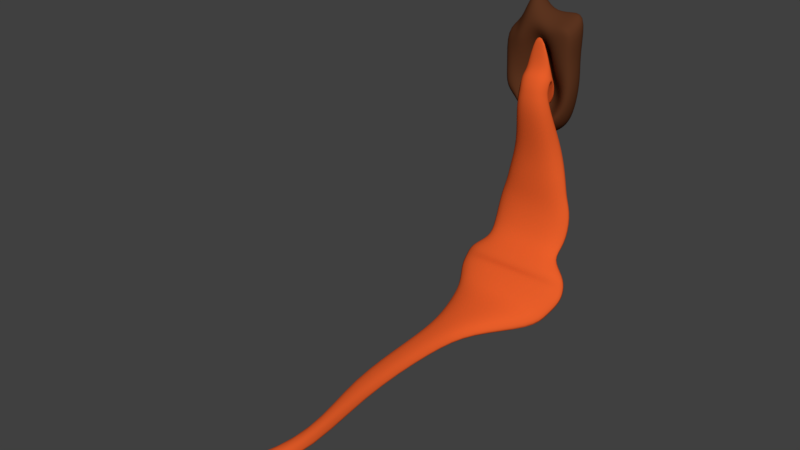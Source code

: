 # Source: LavaStream.blend  (saved by Blender 2.77.0; exported with 4.5.12 LTS)
import bpy
from mathutils import Matrix  # noqa: F401  (used for matrix-valued properties, if any)

bpy.ops.wm.read_factory_settings(use_empty=True)
scene = bpy.context.scene
scene.name = 'Scene'

# ---- collections
col_collection_1 = bpy.data.collections.new('Collection 1'); scene.collection.children.link(col_collection_1)

# ---- materials (node trees are filled in below, after node groups)
mat_material = bpy.data.materials.new('Material')
mat_material.alpha_threshold = 0.0
mat_material.use_transparent_shadow = False
mat_material.diffuse_color = (0.1025, 0.03372, 0.01368, 1.0)
mat_material.roughness = 0.5
mat_material.line_color = (0.0, 0.0, 0.0, 1.0)
mat_material_001 = bpy.data.materials.new('Material.001')
mat_material_001.alpha_threshold = 0.0
mat_material_001.use_transparent_shadow = False
mat_material_001.diffuse_color = (0.8, 0.1112, 0.02264, 1.0)
mat_material_001.roughness = 0.5

# ---- material node trees

# ---- world
world_world = bpy.data.worlds.new('World'); scene.world = world_world
world_world.color = (0.05088, 0.05088, 0.05088)
world_world.use_sun_shadow = False
world_world.sun_shadow_jitter_overblur = 0.0
world_world.cycles.sampling_method = 'MANUAL'

# ---- meshes
me_cube = bpy.data.meshes.new('Cube')
me_cube.from_pydata([(-0.0488, 1.837, -1.174), (0.1389, 2.046, -1.253), (-0.1934, 1.826, -1.342), (0.05244, 2.068, -1.198), (0.06354, 1.837, -1.174), (0.05244, 2.008, -1.187), (0.2082, 1.826, -1.342), (0.1095, 2.059, -1.22), (-0.0377, 2.068, -1.198), (-0.1565, 1.832, -1.251), (0.1389, 1.993, -1.245), (0.1712, 1.832, -1.251), (-0.1199, 1.835, -1.204), (-0.09477, 2.059, -1.22), (0.1685, 2.02, -1.319), (0.1346, 1.835, -1.204), (-0.3835, 0.3949, -1.048), (-0.1689, 0.403, -1.006), (0.572, 0.3631, -1.218), (-0.5572, 0.3631, -1.218), (0.5011, 0.3887, -1.104), (0.1836, 0.403, -1.006), (-0.4863, 0.3887, -1.104), (0.3983, 0.3949, -1.048), (0.3393, 0.4881, -1.172), (0.3713, 0.5844, -1.303), (0.3694, 0.8493, -1.377), (0.3126, 1.015, -1.377), (0.2918, 1.163, -1.378), (0.2287, 1.451, -1.379), (0.1803, 1.451, -1.321), (0.2303, 1.163, -1.329), (0.2461, 1.015, -1.334), (0.2904, 0.849, -1.334), (0.2899, 0.5875, -1.259), (0.2689, 0.4961, -1.132), (-0.2608, 1.451, -1.495), (-0.3355, 1.163, -1.476), (-0.3627, 1.016, -1.462), (-0.4339, 0.8505, -1.462), (-0.4392, 0.575, -1.395), (-0.3862, 0.4694, -1.25), (-0.3246, 0.4881, -1.172), (-0.3566, 0.5844, -1.303), (-0.3547, 0.8493, -1.377), (-0.2978, 1.015, -1.377), (-0.2771, 1.163, -1.378), (-0.214, 1.451, -1.379), (-0.06913, 1.451, -1.283), (-0.09111, 1.163, -1.296), (-0.09783, 1.014, -1.305), (-0.117, 0.8485, -1.306), (-0.1173, 0.5881, -1.233), (-0.1088, 0.4982, -1.109), (0.1235, 0.4982, -1.109), (0.132, 0.5881, -1.233), (0.1318, 0.8485, -1.306), (0.1126, 1.014, -1.305), (0.1059, 1.163, -1.296), (0.08387, 1.451, -1.283), (-0.2542, 0.4961, -1.132), (-0.2752, 0.5875, -1.259), (-0.2757, 0.849, -1.334), (-0.2313, 1.015, -1.334), (-0.2155, 1.163, -1.329), (-0.1655, 1.451, -1.321), (0.401, 0.4694, -1.25), (0.4539, 0.575, -1.395), (0.4486, 0.8505, -1.462), (0.3774, 1.016, -1.462), (0.3503, 1.163, -1.476), (0.2755, 1.451, -1.495), (-0.0377, 2.008, -1.187), (-0.1538, 1.975, -1.315), (-0.1538, 2.02, -1.319), (0.1685, 1.975, -1.315), (-0.1241, 1.993, -1.245), (-0.1241, 2.046, -1.253), (0.1095, 2.002, -1.21), (-0.09477, 2.002, -1.21), (0.1095, 2.141, -1.251), (-0.09477, 2.141, -1.251), (0.1389, 2.119, -1.275), (-0.1241, 2.119, -1.275), (0.1685, 2.073, -1.324), (0.05244, 2.157, -1.234), (-0.0377, 2.157, -1.234), (-0.1538, 2.073, -1.324), (-0.1241, 2.163, -1.334), (-0.1538, 2.109, -1.366), (0.1685, 2.109, -1.366), (-0.09477, 2.191, -1.317), (-0.0377, 2.209, -1.306), (0.1095, 2.191, -1.317), (0.05244, 2.209, -1.306), (0.1389, 2.163, -1.334), (-0.1241, 2.145, -1.369), (-0.1538, 1.637, -1.495), (0.1685, 1.637, -1.495), (-0.09477, 2.399, -1.336), (-0.0377, 2.568, -1.314), (0.1095, 2.399, -1.336), (0.05244, 2.568, -1.314), (0.1389, 2.145, -1.369), (-0.4008, 0.3219, -1.04), (-0.1737, 0.3458, -1.013), (0.6282, 0.2175, -1.16), (-0.6134, 0.2175, -1.16), (0.5276, 0.2864, -1.082), (0.1884, 0.3458, -1.013), (-0.5129, 0.2864, -1.082), (0.4155, 0.3219, -1.04), (-0.4027, 0.2633, -0.9965), (-0.1742, 0.2967, -0.981), (0.638, 0.113, -1.066), (-0.6233, 0.113, -1.066), (0.5317, 0.2132, -1.02), (0.189, 0.2967, -0.981), (-0.517, 0.2132, -1.02), (0.4175, 0.2633, -0.9965), (-0.3756, 0.1713, -0.9074), (-0.1653, 0.2129, -0.9008), (0.5391, -0.007917, -0.9693), (-0.5239, -0.008079, -0.9698), (0.4853, 0.1096, -0.9386), (0.1831, 0.2127, -0.9034), (-0.4643, 0.1099, -0.9174), (0.3951, 0.171, -0.9247), (-0.5768, 0.008109, 2.631), (-0.5719, 0.01173, 2.637), (-0.5545, -0.008156, 2.659), (-0.5821, -0.008156, 2.626), (-0.5569, 0.002687, 2.656), (-0.5641, 0.01173, 2.646), (-0.5794, 0.002687, 2.629), (-0.5592, 0.008109, 2.653), (-0.5542, 0.008096, 2.641), (-0.5587, 0.01179, 2.634), (-0.5757, -0.008447, 2.614), (-0.5732, 0.002594, 2.616), (-0.5518, 0.002597, 2.644), (-0.5496, -0.008414, 2.648), (-0.5708, 0.008114, 2.619), (-0.5662, 0.01179, 2.625), (-0.5111, 0.008742, 2.595), (-0.2241, 0.01424, 2.414), (-0.07861, 0.01919, 0.9392), (-0.07005, 0.01726, 0.0555), (-0.01123, 0.02059, -0.3967), (0.3384, 0.06789, -0.8199), (-0.5154, 0.001913, 2.556), (-0.104, -0.003847, 2.122), (-0.2518, -0.008438, 0.871), (-0.2738, -0.01108, 0.1208), (-0.2998, -0.01423, -0.342), (-0.4551, 0.006487, -0.8297), (-0.5062, -0.0118, 2.604), (-0.2432, -0.03134, 2.457), (-0.03465, -0.06351, 0.9602), (-0.01317, -0.06876, 0.04385), (0.06952, -0.08362, -0.4092), (0.4662, -0.1189, -0.8364), (-0.5139, 0.0136, 2.571), (-0.1471, 0.02973, 2.253), (-0.185, 0.03764, 0.8989), (-0.2002, 0.03603, 0.09423), (-0.2116, 0.04408, -0.3581), (-0.174, 0.1116, -0.7706), (0.1425, 0.1112, -0.8025), (-0.09335, 0.04423, -0.3752), (-0.1214, 0.03622, 0.0704), (-0.1181, 0.0376, 0.9258), (-0.1962, 0.02657, 2.361), (-0.5125, 0.01335, 2.585), (-0.4965, -0.1185, -0.8396), (-0.3152, -0.08322, -0.3249), (-0.3015, -0.06719, 0.1308), (-0.2761, -0.06387, 0.8611), (-0.08815, -0.05064, 2.058), (-0.5164, -0.01252, 2.551), (0.4203, 0.006288, -0.8246), (0.03088, -0.01448, -0.4034), (-0.04252, -0.01135, 0.04918), (-0.05607, -0.008402, 0.9507), (-0.2368, -0.00149, 2.438), (-0.5099, 0.002012, 2.599), (-0.3698, 0.06795, -0.8087), (-0.2739, 0.02051, -0.3475), (-0.249, 0.01709, 0.1105), (-0.2296, 0.01924, 0.8788), (-0.1173, 0.01769, 2.17), (-0.5148, 0.009022, 2.561), (0.1304, 0.02541, 1.889), (-0.03798, -0.007825, 1.525), (0.1579, -0.07122, 1.959), (0.04103, 0.04885, 1.673), (0.101, 0.04771, 1.812), (-0.07883, -0.07853, 1.455), (0.144, -0.007019, 1.929), (-0.008492, 0.02671, 1.575), (-1.004e-05, 1.533, -1.456), (0.144, 1.574, -1.495), (0.0, 1.574, -1.381), (-0.144, 1.574, -1.498), (5.96e-08, 1.574, -1.539), (0.1341, 1.611, -1.561), (0.1341, 1.611, -1.391), (-0.1341, 1.611, -1.393), (-0.1341, 1.611, -1.564), (-5.96e-08, 2.727, -1.414), (0.0, 2.687, -1.511), (-0.144, 2.933, -1.431), (-1.192e-07, 2.687, -1.315), (0.144, 2.687, -1.511), (0.1341, 2.649, -1.511), (-0.1341, 2.927, -1.511), (-0.1341, 2.778, -1.321), (0.1341, 2.649, -1.361), (0.3608, 2.13, -1.424), (0.3366, 2.13, -1.511), (0.3366, 2.368, -1.426), (0.3366, 2.13, -1.332), (0.3366, 1.892, -1.426), (0.3138, 1.908, -1.511), (0.3138, 2.352, -1.511), (0.3138, 2.352, -1.324), (0.3138, 1.908, -1.324), (-1.192e-07, 2.13, -1.494), (0.144, 2.13, -1.379), (-1.192e-07, 2.368, -1.52), (-0.144, 2.13, -1.379), (-5.96e-08, 1.892, -1.511), (0.1341, 1.908, -1.514), (0.1341, 2.352, -1.295), (-0.1341, 2.352, -1.295), (-0.1858, 2.037, -1.311), (-0.3608, 2.13, -1.424), (-0.3366, 2.13, -1.332), (-0.3884, 2.496, -1.409), (-0.3366, 2.13, -1.511), (-0.3613, 1.938, -1.424), (-0.3385, 1.954, -1.329), (-0.3655, 2.48, -1.338), (-0.3272, 2.385, -1.511), (-0.3202, 1.92, -1.511), (5.96e-08, 2.13, -1.511), (0.144, 2.13, -1.511), (5.96e-08, 1.892, -1.511), (-0.144, 2.13, -1.511), (5.96e-08, 2.368, -1.511), (0.1341, 2.352, -1.511), (0.1341, 1.908, -1.511), (-0.1341, 1.908, -1.511), (-0.1341, 2.352, -1.511), (0.246, 1.723, -1.54), (0.2642, 1.693, -1.477), (0.246, 1.723, -1.363), (0.1241, 1.723, -1.531), (5.96e-08, 1.693, -1.521), (-0.1241, 1.723, -1.533), (0.246, 1.925, -1.511), (0.2642, 2.13, -1.511), (0.246, 2.335, -1.511), (0.1241, 1.723, -1.295), (-5.96e-08, 1.693, -1.291), (-0.1218, 1.726, -1.295), (0.246, 1.925, -1.329), (0.2642, 2.13, -1.31), (0.246, 2.335, -1.288), (-0.2011, 1.844, -1.345), (-0.2192, 1.814, -1.444), (-0.2343, 1.76, -1.53), (-0.2708, 1.971, -1.297), (-0.2642, 2.13, -1.31), (-0.2604, 2.371, -1.292), (-0.246, 1.925, -1.511), (-0.2642, 2.13, -1.511), (-0.246, 2.335, -1.511), (0.3545, 2.756, -1.511), (0.3727, 2.741, -1.435), (0.3545, 2.6, -1.326), (0.1241, 2.537, -1.511), (5.96e-08, 2.567, -1.511), (-0.1241, 2.537, -1.511), (0.1276, 2.537, -1.258), (-1.192e-07, 2.567, -1.248), (-0.1241, 2.537, -1.258), (-0.246, 2.537, -1.379), (-0.2642, 2.567, -1.511), (-0.246, 2.537, -1.511), (0.2092, 1.784, -1.523), (0.2092, 1.784, -1.3), (-0.1642, 1.905, -1.295), (-0.2097, 1.785, -1.523), (0.2308, 2.476, -1.511), (0.3177, 2.663, -1.281), (-0.2092, 2.476, -1.281), (-0.2092, 2.476, -1.511)], [], [(76, 73, 2, 9), (73, 75, 6, 2), (78, 5, 4, 15), (5, 72, 0, 4), (54, 53, 17, 21), (10, 75, 14, 1), (75, 73, 74, 14), (42, 41, 19, 22), (75, 10, 11, 6), (79, 76, 9, 12), (72, 79, 12, 0), (24, 35, 23, 20), (79, 72, 8, 13), (10, 78, 15, 11), (21, 17, 105, 109), (20, 23, 111, 108), (16, 22, 110, 104), (60, 42, 22, 16), (66, 24, 20, 18), (53, 60, 16, 17), (35, 54, 21, 23), (41, 66, 18, 19), (2, 6, 71, 36), (36, 71, 70, 37), (37, 70, 69, 38), (38, 69, 68, 39), (39, 68, 67, 40), (40, 67, 66, 41), (15, 4, 59, 30), (30, 59, 58, 31), (31, 58, 57, 32), (32, 57, 56, 33), (33, 56, 55, 34), (34, 55, 54, 35), (0, 12, 65, 48), (48, 65, 64, 49), (49, 64, 63, 50), (50, 63, 62, 51), (51, 62, 61, 52), (52, 61, 60, 53), (6, 11, 29, 71), (71, 29, 28, 70), (70, 28, 27, 69), (69, 27, 26, 68), (68, 26, 25, 67), (67, 25, 24, 66), (12, 9, 47, 65), (65, 47, 46, 64), (64, 46, 45, 63), (63, 45, 44, 62), (62, 44, 43, 61), (61, 43, 42, 60), (11, 15, 30, 29), (29, 30, 31, 28), (28, 31, 32, 27), (27, 32, 33, 26), (26, 33, 34, 25), (25, 34, 35, 24), (9, 2, 36, 47), (47, 36, 37, 46), (46, 37, 38, 45), (45, 38, 39, 44), (44, 39, 40, 43), (43, 40, 41, 42), (4, 0, 48, 59), (59, 48, 49, 58), (58, 49, 50, 57), (57, 50, 51, 56), (56, 51, 52, 55), (55, 52, 53, 54), (72, 5, 3, 8), (73, 76, 77, 74), (78, 10, 1, 7), (76, 79, 13, 77), (5, 78, 7, 3), (8, 3, 85, 86), (13, 8, 86, 81), (14, 74, 87, 84), (81, 86, 92, 91), (87, 83, 88, 89), (84, 87, 89, 90), (7, 1, 82, 80), (74, 77, 83, 87), (77, 13, 81, 83), (3, 7, 80, 85), (1, 14, 84, 82), (94, 93, 101, 102), (95, 90, 98, 103), (93, 95, 103, 101), (83, 81, 91, 88), (82, 84, 90, 95), (86, 85, 94, 92), (85, 80, 93, 94), (80, 82, 95, 93), (102, 101, 99, 100), (101, 103, 96, 99), (103, 98, 97, 96), (88, 91, 99, 96), (89, 88, 96, 97), (92, 94, 102, 100), (91, 92, 100, 99), (90, 89, 97, 98), (109, 105, 113, 117), (108, 111, 119, 116), (104, 110, 118, 112), (19, 18, 106, 107), (23, 21, 109, 111), (22, 19, 107, 110), (18, 20, 108, 106), (17, 16, 104, 105), (113, 112, 120, 121), (114, 116, 124, 122), (118, 115, 123, 126), (107, 106, 114, 115), (111, 109, 117, 119), (110, 107, 115, 118), (106, 108, 116, 114), (105, 104, 112, 113), (141, 140, 132, 130), (139, 138, 131, 134), (136, 137, 133, 135), (112, 118, 126, 120), (116, 119, 127, 124), (117, 113, 121, 125), (115, 114, 122, 123), (119, 117, 125, 127), (134, 131, 130, 132), (128, 134, 132, 135), (129, 128, 135, 133), (143, 142, 128, 129), (142, 139, 134, 128), (140, 136, 135, 132), (137, 143, 129, 133), (138, 141, 130, 131), (179, 156, 141, 138), (173, 162, 143, 137), (185, 144, 136, 140), (191, 150, 139, 142), (162, 191, 142, 143), (144, 173, 137, 136), (150, 179, 138, 139), (156, 185, 140, 141), (122, 124, 180, 161), (161, 180, 181, 160), (160, 181, 182, 159), (159, 182, 183, 158), (194, 198, 184, 157), (157, 184, 185, 156), (126, 123, 174, 155), (155, 174, 175, 154), (154, 175, 176, 153), (153, 176, 177, 152), (193, 197, 178, 151), (151, 178, 179, 150), (127, 125, 168, 149), (149, 168, 169, 148), (148, 169, 170, 147), (147, 170, 171, 146), (192, 196, 172, 145), (145, 172, 173, 144), (121, 120, 186, 167), (167, 186, 187, 166), (166, 187, 188, 165), (165, 188, 189, 164), (195, 199, 190, 163), (163, 190, 191, 162), (120, 126, 155, 186), (186, 155, 154, 187), (187, 154, 153, 188), (188, 153, 152, 189), (199, 193, 151, 190), (190, 151, 150, 191), (124, 127, 149, 180), (180, 149, 148, 181), (181, 148, 147, 182), (182, 147, 146, 183), (198, 192, 145, 184), (184, 145, 144, 185), (125, 121, 167, 168), (168, 167, 166, 169), (169, 166, 165, 170), (170, 165, 164, 171), (196, 195, 163, 172), (172, 163, 162, 173), (123, 122, 161, 174), (174, 161, 160, 175), (175, 160, 159, 176), (176, 159, 158, 177), (197, 194, 157, 178), (178, 157, 156, 179), (177, 158, 194, 197), (171, 164, 195, 196), (183, 146, 192, 198), (189, 152, 193, 199), (164, 189, 199, 195), (146, 171, 196, 192), (152, 177, 197, 193), (158, 183, 198, 194), (200, 204, 205, 201), (201, 205, 254, 255), (204, 258, 257, 205), (205, 257, 290, 254), (200, 201, 206, 202), (202, 206, 263, 264), (201, 255, 256, 206), (206, 256, 291, 263), (200, 202, 207, 203), (203, 207, 269, 270), (202, 264, 265, 207), (207, 265, 292, 269), (200, 203, 208, 204), (204, 208, 259, 258), (203, 270, 271, 208), (208, 271, 293, 259), (209, 213, 214, 210), (210, 214, 281, 282), (213, 279, 278, 214), (214, 278, 294, 281), (209, 210, 215, 211), (211, 215, 289, 288), (210, 282, 283, 215), (215, 283, 297, 289), (209, 211, 216, 212), (212, 216, 286, 285), (211, 288, 287, 216), (216, 287, 296, 286), (209, 212, 217, 213), (213, 217, 280, 279), (212, 285, 284, 217), (217, 284, 295, 280), (218, 222, 223, 219), (219, 223, 260, 261), (222, 255, 254, 223), (223, 254, 290, 260), (218, 219, 224, 220), (220, 224, 278, 279), (219, 261, 262, 224), (224, 262, 294, 278), (218, 220, 225, 221), (221, 225, 268, 267), (220, 279, 280, 225), (225, 280, 295, 268), (218, 221, 226, 222), (222, 226, 256, 255), (221, 267, 266, 226), (226, 266, 291, 256), (227, 231, 232, 228), (228, 232, 266, 267), (231, 264, 263, 232), (232, 263, 291, 266), (227, 228, 233, 229), (229, 233, 284, 285), (228, 267, 268, 233), (233, 268, 295, 284), (227, 229, 234, 230), (230, 234, 274, 273), (229, 285, 286, 234), (234, 286, 296, 274), (227, 230, 235, 231), (231, 235, 265, 264), (230, 273, 272, 235), (235, 272, 292, 265), (236, 240, 241, 237), (237, 241, 272, 273), (240, 270, 269, 241), (241, 269, 292, 272), (236, 237, 242, 238), (238, 242, 287, 288), (237, 273, 274, 242), (242, 274, 296, 287), (236, 238, 243, 239), (239, 243, 277, 276), (238, 288, 289, 243), (243, 289, 297, 277), (236, 239, 244, 240), (240, 244, 271, 270), (239, 276, 275, 244), (244, 275, 293, 271), (245, 249, 250, 246), (246, 250, 262, 261), (249, 282, 281, 250), (250, 281, 294, 262), (245, 246, 251, 247), (247, 251, 257, 258), (246, 261, 260, 251), (251, 260, 290, 257), (245, 247, 252, 248), (248, 252, 275, 276), (247, 258, 259, 252), (252, 259, 293, 275), (245, 248, 253, 249), (249, 253, 283, 282), (248, 276, 277, 253), (253, 277, 297, 283)])
me_cube.polygons.foreach_set('use_smooth', [True] * 294)
me_cube.polygons.foreach_set('material_index', [1, 1, 1, 1, 1, 1, 1, 1, 1, 1, 1, 1, 1, 1, 1, 1, 1, 1, 1, 1, 1, 1, 1, 1, 1, 1, 1, 1, 1, 1, 1, 1, 1, 1, 1, 1, 1, 1, 1, 1, 1, 1, 1, 1, 1, 1, 1, 1, 1, 1, 1, 1, 1, 1, 1, 1, 1, 1, 1, 1, 1, 1, 1, 1, 1, 1, 1, 1, 1, 1, 1, 1, 1, 1, 1, 1, 1, 1, 1, 1, 1, 1, 1, 1, 1, 1, 1, 1, 1, 1, 1, 1, 1, 1, 1, 1, 1, 1, 1, 1, 1, 1, 1, 1, 1, 1, 1, 1, 1, 1, 1, 1, 1, 1, 1, 1, 1, 1, 1, 1, 1, 1, 1, 1, 1, 1, 1, 1, 1, 1, 1, 1, 1, 1, 1, 1, 1, 1, 1, 1, 1, 1, 1, 1, 1, 1, 1, 1, 1, 1, 1, 1, 1, 1, 1, 1, 1, 1, 1, 1, 1, 1, 1, 1, 1, 1, 1, 1, 1, 1, 1, 1, 1, 1, 1, 1, 1, 1, 1, 1, 1, 1, 1, 1, 1, 1, 1, 1, 1, 1, 1, 1, 1, 1, 1, 1, 1, 1, 0, 0, 0, 0, 0, 0, 0, 0, 0, 0, 0, 0, 0, 0, 0, 0, 0, 0, 0, 0, 0, 0, 0, 0, 0, 0, 0, 0, 0, 0, 0, 0, 0, 0, 0, 0, 0, 0, 0, 0, 0, 0, 0, 0, 0, 0, 0, 0, 0, 0, 0, 0, 0, 0, 0, 0, 0, 0, 0, 0, 0, 0, 0, 0, 0, 0, 0, 0, 0, 0, 0, 0, 0, 0, 0, 0, 0, 0, 0, 0, 0, 0, 0, 0, 0, 0, 0, 0, 0, 0, 0, 0, 0, 0, 0, 0])
_uv = me_cube.uv_layers.new(name='UVMap')
_uv.uv.foreach_set('vector', [0.09328, 0.07364, 0.09351, 0.06244, 0.1194, 0.05666, 0.1154, 0.07096, 0.05229, 0.1274, 0.08493, 0.1091, 0.1, 0.1226, 0.05671, 0.1507, 0.08987, 0.09719, 0.09152, 0.09212, 0.1077, 0.09815, 0.1054, 0.1058, 0.09152, 0.09212, 0.09304, 0.08449, 0.1112, 0.08633, 0.1077, 0.09815, 0.2756, 0.2198, 0.3006, 0.1987, 0.3192, 0.21, 0.2817, 0.237, 0.08825, 0.1011, 0.08493, 0.1091, 0.08033, 0.105, 0.08391, 0.09826, 0.08493, 0.1091, 0.05229, 0.1274, 0.05228, 0.119, 0.08033, 0.105, 0.3253, 0.1739, 0.3336, 0.1602, 0.3637, 0.1626, 0.3542, 0.1793, 0.08493, 0.1091, 0.08825, 0.1011, 0.1037, 0.1116, 0.1, 0.1226, 0.09339, 0.07869, 0.09328, 0.07364, 0.1154, 0.07096, 0.1135, 0.07785, 0.09304, 0.08449, 0.09339, 0.07869, 0.1135, 0.07785, 0.1112, 0.08633, 0.2517, 0.24, 0.2613, 0.2327, 0.2645, 0.2499, 0.258, 0.2548, 0.09339, 0.07869, 0.09304, 0.08449, 0.08803, 0.08449, 0.08788, 0.07973, 0.08825, 0.1011, 0.08987, 0.09719, 0.1054, 0.1058, 0.1037, 0.1116, 0.2817, 0.237, 0.3192, 0.21, 0.3252, 0.2163, 0.2857, 0.2425, 0.258, 0.2548, 0.2645, 0.2499, 0.2679, 0.2551, 0.2623, 0.2607, 0.3434, 0.1908, 0.3542, 0.1793, 0.3675, 0.1864, 0.3526, 0.1969, 0.3173, 0.1838, 0.3253, 0.1739, 0.3542, 0.1793, 0.3434, 0.1908, 0.2384, 0.2503, 0.2517, 0.24, 0.258, 0.2548, 0.2521, 0.2588, 0.3006, 0.1987, 0.3173, 0.1838, 0.3434, 0.1908, 0.3192, 0.21, 0.2613, 0.2327, 0.2756, 0.2198, 0.2817, 0.237, 0.2645, 0.2499, 0.169, 0.3184, 0.2384, 0.2503, 0.2521, 0.2588, 0.1656, 0.3418, 0.05671, 0.1507, 0.1, 0.1226, 0.1383, 0.1614, 0.08124, 0.2035, 0.08124, 0.2035, 0.1383, 0.1614, 0.1694, 0.1855, 0.09951, 0.2417, 0.09951, 0.2417, 0.1694, 0.1855, 0.1843, 0.1988, 0.1117, 0.2597, 0.1117, 0.2597, 0.1843, 0.1988, 0.2, 0.2119, 0.1215, 0.2819, 0.1215, 0.2819, 0.2, 0.2119, 0.2221, 0.2344, 0.1469, 0.3077, 0.1469, 0.3077, 0.2221, 0.2344, 0.2384, 0.2503, 0.169, 0.3184, 0.1054, 0.1058, 0.1077, 0.09815, 0.157, 0.1234, 0.1506, 0.1371, 0.1506, 0.1371, 0.157, 0.1234, 0.1936, 0.1481, 0.184, 0.1639, 0.184, 0.1639, 0.1936, 0.1481, 0.2117, 0.1614, 0.2002, 0.1777, 0.2002, 0.1777, 0.2117, 0.1614, 0.2297, 0.1788, 0.2153, 0.1959, 0.2153, 0.1959, 0.2297, 0.1788, 0.2594, 0.206, 0.2429, 0.222, 0.2429, 0.222, 0.2594, 0.206, 0.2756, 0.2198, 0.2613, 0.2327, 0.1112, 0.08633, 0.1135, 0.07785, 0.1742, 0.08726, 0.1669, 0.1025, 0.1669, 0.1025, 0.1742, 0.08726, 0.221, 0.1042, 0.2097, 0.1221, 0.2097, 0.1221, 0.221, 0.1042, 0.2439, 0.1159, 0.2307, 0.1347, 0.2307, 0.1347, 0.2439, 0.1159, 0.2715, 0.1275, 0.2544, 0.149, 0.2544, 0.149, 0.2715, 0.1275, 0.3054, 0.1602, 0.2865, 0.1793, 0.2865, 0.1793, 0.3054, 0.1602, 0.3173, 0.1838, 0.3006, 0.1987, 0.1, 0.1226, 0.1037, 0.1116, 0.146, 0.1467, 0.1383, 0.1614, 0.1383, 0.1614, 0.146, 0.1467, 0.1782, 0.1731, 0.1694, 0.1855, 0.1694, 0.1855, 0.1782, 0.1731, 0.1936, 0.1868, 0.1843, 0.1988, 0.1843, 0.1988, 0.1936, 0.1868, 0.2082, 0.2038, 0.2, 0.2119, 0.2, 0.2119, 0.2082, 0.2038, 0.233, 0.2297, 0.2221, 0.2344, 0.2221, 0.2344, 0.233, 0.2297, 0.2517, 0.24, 0.2384, 0.2503, 0.1135, 0.07785, 0.1154, 0.07096, 0.1798, 0.07562, 0.1742, 0.08726, 0.1742, 0.08726, 0.1798, 0.07562, 0.2279, 0.09289, 0.221, 0.1042, 0.221, 0.1042, 0.2279, 0.09289, 0.2515, 0.1044, 0.2439, 0.1159, 0.2439, 0.1159, 0.2515, 0.1044, 0.2806, 0.1147, 0.2715, 0.1275, 0.2715, 0.1275, 0.2806, 0.1147, 0.3156, 0.1476, 0.3054, 0.1602, 0.3054, 0.1602, 0.3156, 0.1476, 0.3253, 0.1739, 0.3173, 0.1838, 0.1037, 0.1116, 0.1054, 0.1058, 0.1506, 0.1371, 0.146, 0.1467, 0.146, 0.1467, 0.1506, 0.1371, 0.184, 0.1639, 0.1782, 0.1731, 0.1782, 0.1731, 0.184, 0.1639, 0.2002, 0.1777, 0.1936, 0.1868, 0.1936, 0.1868, 0.2002, 0.1777, 0.2153, 0.1959, 0.2082, 0.2038, 0.2082, 0.2038, 0.2153, 0.1959, 0.2429, 0.222, 0.233, 0.2297, 0.233, 0.2297, 0.2429, 0.222, 0.2613, 0.2327, 0.2517, 0.24, 0.1154, 0.07096, 0.1194, 0.05666, 0.1885, 0.05609, 0.1798, 0.07562, 0.1798, 0.07562, 0.1885, 0.05609, 0.2372, 0.07529, 0.2279, 0.09289, 0.2279, 0.09289, 0.2372, 0.07529, 0.2611, 0.08802, 0.2515, 0.1044, 0.2515, 0.1044, 0.2611, 0.08802, 0.2912, 0.09748, 0.2806, 0.1147, 0.2806, 0.1147, 0.2912, 0.09748, 0.3277, 0.1299, 0.3156, 0.1476, 0.3156, 0.1476, 0.3277, 0.1299, 0.3336, 0.1602, 0.3253, 0.1739, 0.1077, 0.09815, 0.1112, 0.08633, 0.1669, 0.1025, 0.157, 0.1234, 0.157, 0.1234, 0.1669, 0.1025, 0.2097, 0.1221, 0.1936, 0.1481, 0.1936, 0.1481, 0.2097, 0.1221, 0.2307, 0.1347, 0.2117, 0.1614, 0.2117, 0.1614, 0.2307, 0.1347, 0.2544, 0.149, 0.2297, 0.1788, 0.2297, 0.1788, 0.2544, 0.149, 0.2865, 0.1793, 0.2594, 0.206, 0.2594, 0.206, 0.2865, 0.1793, 0.3006, 0.1987, 0.2756, 0.2198, 0.09304, 0.08449, 0.09152, 0.09212, 0.08701, 0.09067, 0.08803, 0.08449, 0.09351, 0.06244, 0.09328, 0.07364, 0.08723, 0.07552, 0.08505, 0.06579, 0.08987, 0.09719, 0.08825, 0.1011, 0.08391, 0.09826, 0.0855, 0.09486, 0.09328, 0.07364, 0.09339, 0.07869, 0.08788, 0.07973, 0.08723, 0.07552, 0.09152, 0.09212, 0.08987, 0.09719, 0.0855, 0.09486, 0.08701, 0.09067, 0.08803, 0.08449, 0.08701, 0.09067, 0.0813, 0.08897, 0.08186, 0.08482, 0.08788, 0.07973, 0.08803, 0.08449, 0.08186, 0.08482, 0.08148, 0.08171, 0.08033, 0.105, 0.05228, 0.119, 0.05317, 0.1105, 0.07588, 0.09996, 0.08148, 0.08171, 0.08186, 0.08482, 0.07775, 0.08527, 0.07669, 0.08334, 0.07825, 0.07216, 0.08086, 0.07904, 0.07565, 0.08172, 0.07238, 0.07804, 0.07588, 0.09996, 0.05317, 0.1105, 0.05539, 0.103, 0.07063, 0.09589, 0.0855, 0.09486, 0.08391, 0.09826, 0.07908, 0.0942, 0.0802, 0.09183, 0.08505, 0.06579, 0.08723, 0.07552, 0.08086, 0.07904, 0.07825, 0.07216, 0.08723, 0.07552, 0.08788, 0.07973, 0.08148, 0.08171, 0.08086, 0.07904, 0.08701, 0.09067, 0.0855, 0.09486, 0.0802, 0.09183, 0.0813, 0.08897, 0.08391, 0.09826, 0.08033, 0.105, 0.07588, 0.09996, 0.07908, 0.0942, 0.07745, 0.08773, 0.07599, 0.0895, 0.07717, 0.08734, 0.07768, 0.0865, 0.07463, 0.09106, 0.07063, 0.09589, 0.0608, 0.08581, 0.07224, 0.09035, 0.07599, 0.0895, 0.07463, 0.09106, 0.07224, 0.09035, 0.07717, 0.08734, 0.08086, 0.07904, 0.08148, 0.08171, 0.07669, 0.08334, 0.07565, 0.08172, 0.07908, 0.0942, 0.07588, 0.09996, 0.07063, 0.09589, 0.07463, 0.09106, 0.08186, 0.08482, 0.0813, 0.08897, 0.07745, 0.08773, 0.07775, 0.08527, 0.0813, 0.08897, 0.0802, 0.09183, 0.07599, 0.0895, 0.07745, 0.08773, 0.0802, 0.09183, 0.07908, 0.0942, 0.07463, 0.09106, 0.07599, 0.0895, 0.07768, 0.0865, 0.07717, 0.08734, 0.07747, 0.08537, 0.07786, 0.08618, 0.07717, 0.08734, 0.07224, 0.09035, 0.07302, 0.08191, 0.07747, 0.08537, 0.07224, 0.09035, 0.0608, 0.08581, 0.05498, 0.0821, 0.07302, 0.08191, 0.07565, 0.08172, 0.07669, 0.08334, 0.07747, 0.08537, 0.07302, 0.08191, 0.07238, 0.07804, 0.07565, 0.08172, 0.07302, 0.08191, 0.05498, 0.0821, 0.07775, 0.08527, 0.07745, 0.08773, 0.07768, 0.0865, 0.07786, 0.08618, 0.07669, 0.08334, 0.07775, 0.08527, 0.07786, 0.08618, 0.07747, 0.08537, 0.07063, 0.09589, 0.05539, 0.103, 0.05498, 0.0821, 0.0608, 0.08581, 0.2857, 0.2425, 0.3252, 0.2163, 0.3305, 0.2235, 0.2902, 0.248, 0.2623, 0.2607, 0.2679, 0.2551, 0.2725, 0.2599, 0.2671, 0.2656, 0.3526, 0.1969, 0.3675, 0.1864, 0.376, 0.1976, 0.3594, 0.2057, 0.1656, 0.3418, 0.2521, 0.2588, 0.2588, 0.2659, 0.1745, 0.3597, 0.2645, 0.2499, 0.2817, 0.237, 0.2857, 0.2425, 0.2679, 0.2551, 0.3542, 0.1793, 0.3637, 0.1626, 0.385, 0.1746, 0.3675, 0.1864, 0.2521, 0.2588, 0.258, 0.2548, 0.2623, 0.2607, 0.2588, 0.2659, 0.3192, 0.21, 0.3434, 0.1908, 0.3526, 0.1969, 0.3252, 0.2163, 0.3305, 0.2235, 0.3594, 0.2057, 0.3674, 0.2239, 0.3389, 0.2386, 0.2636, 0.2706, 0.2671, 0.2656, 0.2737, 0.2733, 0.2685, 0.2805, 0.376, 0.1976, 0.3967, 0.1909, 0.4026, 0.2154, 0.3831, 0.2194, 0.1745, 0.3597, 0.2588, 0.2659, 0.2636, 0.2706, 0.1861, 0.3726, 0.2679, 0.2551, 0.2857, 0.2425, 0.2902, 0.248, 0.2725, 0.2599, 0.3675, 0.1864, 0.385, 0.1746, 0.3967, 0.1909, 0.376, 0.1976, 0.2588, 0.2659, 0.2623, 0.2607, 0.2671, 0.2656, 0.2636, 0.2706, 0.3252, 0.2163, 0.3526, 0.1969, 0.3594, 0.2057, 0.3305, 0.2235, 0.9717, 0.9481, 0.9723, 0.9473, 0.9732, 0.9485, 0.9737, 0.9495, 0.9762, 0.9489, 0.9795, 0.9508, 0.9719, 0.9545, 0.9727, 0.951, 0.9722, 0.9474, 0.9725, 0.9472, 0.9726, 0.9479, 0.9729, 0.948, 0.3594, 0.2057, 0.376, 0.1976, 0.3831, 0.2194, 0.3674, 0.2239, 0.2671, 0.2656, 0.2725, 0.2599, 0.2794, 0.2681, 0.2737, 0.2733, 0.2902, 0.248, 0.3305, 0.2235, 0.3389, 0.2386, 0.2979, 0.2592, 0.1861, 0.3726, 0.2636, 0.2706, 0.2685, 0.2805, 0.2064, 0.3774, 0.2725, 0.2599, 0.2902, 0.248, 0.2979, 0.2592, 0.2794, 0.2681, 0.9727, 0.951, 0.9719, 0.9545, 0.9737, 0.9495, 0.9732, 0.9485, 0.9728, 0.9494, 0.9727, 0.951, 0.9732, 0.9485, 0.9729, 0.948, 0.9727, 0.9483, 0.9728, 0.9494, 0.9729, 0.948, 0.9726, 0.9479, 0.9741, 0.9472, 0.9752, 0.9479, 0.9728, 0.9494, 0.9727, 0.9483, 0.9752, 0.9479, 0.9762, 0.9489, 0.9727, 0.951, 0.9728, 0.9494, 0.9723, 0.9473, 0.9722, 0.9474, 0.9729, 0.948, 0.9732, 0.9485, 0.9725, 0.9472, 0.9741, 0.9472, 0.9727, 0.9483, 0.9726, 0.9479, 0.9644, 0.9575, 0.9717, 0.9481, 0.9737, 0.9495, 0.9719, 0.9545, 0.934, 0.941, 0.9536, 0.934, 0.9717, 0.9481, 0.9644, 0.9575, 0.9647, 0.9229, 0.9682, 0.9174, 0.9741, 0.9472, 0.9725, 0.9472, 0.9587, 0.93, 0.9617, 0.9269, 0.9722, 0.9474, 0.9723, 0.9473, 0.9708, 0.914, 0.9735, 0.9122, 0.9762, 0.9489, 0.9752, 0.9479, 0.9682, 0.9174, 0.9708, 0.914, 0.9752, 0.9479, 0.9741, 0.9472, 0.9617, 0.9269, 0.9647, 0.9229, 0.9725, 0.9472, 0.9722, 0.9474, 0.9735, 0.9122, 0.9787, 0.9094, 0.9795, 0.9508, 0.9762, 0.9489, 0.9536, 0.934, 0.9587, 0.93, 0.9723, 0.9473, 0.9717, 0.9481, 0.2685, 0.2805, 0.2737, 0.2733, 0.2826, 0.2835, 0.2775, 0.2896, 0.2775, 0.2896, 0.2826, 0.2835, 0.3317, 0.3384, 0.3172, 0.3488, 0.3172, 0.3488, 0.3317, 0.3384, 0.4016, 0.405, 0.3894, 0.414, 0.3894, 0.414, 0.4016, 0.405, 0.5856, 0.578, 0.5756, 0.5935, 0.7913, 0.7546, 0.7953, 0.7419, 0.8999, 0.854, 0.8964, 0.8638, 0.8964, 0.8638, 0.8999, 0.854, 0.9587, 0.93, 0.9536, 0.934, 0.3831, 0.2194, 0.4026, 0.2154, 0.413, 0.2345, 0.3949, 0.236, 0.3949, 0.236, 0.413, 0.2345, 0.4104, 0.3079, 0.3996, 0.3107, 0.3996, 0.3107, 0.4104, 0.3079, 0.4678, 0.367, 0.4566, 0.3759, 0.4566, 0.3759, 0.4678, 0.367, 0.6157, 0.4945, 0.6079, 0.5097, 0.7562, 0.6373, 0.7558, 0.6071, 0.8708, 0.7364, 0.8703, 0.7602, 0.8703, 0.7602, 0.8708, 0.7364, 0.9787, 0.9094, 0.9735, 0.9122, 0.2794, 0.2681, 0.2979, 0.2592, 0.3092, 0.2741, 0.2885, 0.2798, 0.2885, 0.2798, 0.3092, 0.2741, 0.361, 0.3257, 0.3432, 0.3315, 0.3432, 0.3315, 0.361, 0.3257, 0.4211, 0.3947, 0.4094, 0.4004, 0.4094, 0.4004, 0.4211, 0.3947, 0.5964, 0.5541, 0.5908, 0.5672, 0.7929, 0.7323, 0.7855, 0.7153, 0.8938, 0.8287, 0.8992, 0.845, 0.8992, 0.845, 0.8938, 0.8287, 0.9647, 0.9229, 0.9617, 0.9269, 0.3389, 0.2386, 0.3674, 0.2239, 0.3796, 0.2428, 0.3525, 0.2603, 0.3525, 0.2603, 0.3796, 0.2428, 0.3928, 0.3134, 0.3817, 0.3178, 0.3817, 0.3178, 0.3928, 0.3134, 0.4491, 0.3803, 0.4381, 0.3861, 0.4381, 0.3861, 0.4491, 0.3803, 0.6039, 0.5192, 0.601, 0.5338, 0.7695, 0.6826, 0.7588, 0.6556, 0.8724, 0.7754, 0.8808, 0.7989, 0.8808, 0.7989, 0.8724, 0.7754, 0.9708, 0.914, 0.9682, 0.9174, 0.3674, 0.2239, 0.3831, 0.2194, 0.3949, 0.236, 0.3796, 0.2428, 0.3796, 0.2428, 0.3949, 0.236, 0.3996, 0.3107, 0.3928, 0.3134, 0.3928, 0.3134, 0.3996, 0.3107, 0.4566, 0.3759, 0.4491, 0.3803, 0.4491, 0.3803, 0.4566, 0.3759, 0.6079, 0.5097, 0.6039, 0.5192, 0.7588, 0.6556, 0.7562, 0.6373, 0.8703, 0.7602, 0.8724, 0.7754, 0.8724, 0.7754, 0.8703, 0.7602, 0.9735, 0.9122, 0.9708, 0.914, 0.2737, 0.2733, 0.2794, 0.2681, 0.2885, 0.2798, 0.2826, 0.2835, 0.2826, 0.2835, 0.2885, 0.2798, 0.3432, 0.3315, 0.3317, 0.3384, 0.3317, 0.3384, 0.3432, 0.3315, 0.4094, 0.4004, 0.4016, 0.405, 0.4016, 0.405, 0.4094, 0.4004, 0.5908, 0.5672, 0.5856, 0.578, 0.7953, 0.7419, 0.7929, 0.7323, 0.8992, 0.845, 0.8999, 0.854, 0.8999, 0.854, 0.8992, 0.845, 0.9617, 0.9269, 0.9587, 0.93, 0.2979, 0.2592, 0.3389, 0.2386, 0.3525, 0.2603, 0.3092, 0.2741, 0.3092, 0.2741, 0.3525, 0.2603, 0.3817, 0.3178, 0.361, 0.3257, 0.361, 0.3257, 0.3817, 0.3178, 0.4381, 0.3861, 0.4211, 0.3947, 0.4211, 0.3947, 0.4381, 0.3861, 0.601, 0.5338, 0.5964, 0.5541, 0.7855, 0.7153, 0.7695, 0.6826, 0.8808, 0.7989, 0.8938, 0.8287, 0.8938, 0.8287, 0.8808, 0.7989, 0.9682, 0.9174, 0.9647, 0.9229, 0.2064, 0.3774, 0.2685, 0.2805, 0.2775, 0.2896, 0.2255, 0.3895, 0.2255, 0.3895, 0.2775, 0.2896, 0.3172, 0.3488, 0.2922, 0.4136, 0.2922, 0.4136, 0.3172, 0.3488, 0.3894, 0.414, 0.3596, 0.4797, 0.3596, 0.4797, 0.3894, 0.414, 0.5756, 0.5935, 0.507, 0.6193, 0.6562, 0.7065, 0.7913, 0.7546, 0.8964, 0.8638, 0.7863, 0.818, 0.7863, 0.818, 0.8964, 0.8638, 0.9536, 0.934, 0.934, 0.941, 0.507, 0.6193, 0.5756, 0.5935, 0.7913, 0.7546, 0.6562, 0.7065, 0.5964, 0.5541, 0.601, 0.5338, 0.7695, 0.6826, 0.7855, 0.7153, 0.5856, 0.578, 0.5908, 0.5672, 0.7929, 0.7323, 0.7953, 0.7419, 0.6039, 0.5192, 0.6079, 0.5097, 0.7562, 0.6373, 0.7588, 0.6556, 0.601, 0.5338, 0.6039, 0.5192, 0.7588, 0.6556, 0.7695, 0.6826, 0.5908, 0.5672, 0.5964, 0.5541, 0.7855, 0.7153, 0.7929, 0.7323, 0.6079, 0.5097, 0.6157, 0.4945, 0.7558, 0.6071, 0.7562, 0.6373, 0.5756, 0.5935, 0.5856, 0.578, 0.7953, 0.7419, 0.7913, 0.7546, 0.1579, 0.8181, 0.1412, 0.8183, 0.1371, 0.7903, 0.1504, 0.788, 0.1504, 0.788, 0.1371, 0.7903, 0.1439, 0.767, 0.1567, 0.763, 0.8541, 0.5994, 0.8533, 0.5741, 0.8797, 0.5671, 0.8825, 0.5909, 0.8825, 0.5909, 0.8797, 0.5671, 0.8975, 0.5537, 0.9058, 0.5665, 0.1579, 0.8181, 0.1504, 0.788, 0.1734, 0.7901, 0.1748, 0.8181, 0.1748, 0.8181, 0.1734, 0.7901, 0.1963, 0.7924, 0.1966, 0.8184, 0.1504, 0.788, 0.1567, 0.763, 0.1816, 0.7668, 0.1734, 0.7901, 0.1734, 0.7901, 0.1816, 0.7668, 0.1963, 0.7746, 0.1963, 0.7924, 0.1579, 0.8181, 0.1748, 0.8181, 0.1732, 0.8465, 0.15, 0.8486, 0.8781, 0.0, 0.8989, 0.007733, 0.8999, 0.05434, 0.8793, 0.04797, 0.1748, 0.8181, 0.1966, 0.8184, 0.1966, 0.8441, 0.1732, 0.8465, 0.8989, 0.007733, 0.918, 0.03157, 0.9125, 0.06782, 0.8999, 0.05434, 0.1579, 0.8181, 0.15, 0.8486, 0.1368, 0.8467, 0.1412, 0.8183, 0.8541, 0.5994, 0.8252, 0.5925, 0.8266, 0.5686, 0.8533, 0.5741, 0.8781, 0.0, 0.8793, 0.04797, 0.8619, 0.0366, 0.8662, 0.008389, 0.8252, 0.5925, 0.8028, 0.5616, 0.8079, 0.5561, 0.8266, 0.5686, 0.6969, 0.8443, 0.7167, 0.8136, 0.7161, 0.8156, 0.7171, 0.8439, 0.8472, 0.3653, 0.8761, 0.3724, 0.8747, 0.396, 0.848, 0.3904, 0.7167, 0.8136, 0.7005, 0.7658, 0.7171, 0.7694, 0.7161, 0.8156, 0.8761, 0.3724, 0.9227, 0.3486, 0.8979, 0.4081, 0.8747, 0.396, 0.562, 0.7342, 0.5441, 0.7402, 0.559, 0.6858, 0.5748, 0.686, 0.8797, 0.2836, 0.8653, 0.2829, 0.8579, 0.1985, 0.856, 0.2043, 0.8472, 0.3653, 0.848, 0.3904, 0.8216, 0.3975, 0.8171, 0.3155, 0.8171, 0.3155, 0.8216, 0.3975, 0.8038, 0.4108, 0.7955, 0.3982, 0.562, 0.7342, 0.5748, 0.686, 0.5939, 0.7208, 0.58, 0.7446, 0.58, 0.7446, 0.5939, 0.7208, 0.6041, 0.7723, 0.5922, 0.7708, 0.8797, 0.2836, 0.856, 0.2043, 0.8833, 0.198, 0.9031, 0.251, 0.9031, 0.251, 0.8833, 0.198, 0.9062, 0.1858, 0.918, 0.2007, 0.6969, 0.8443, 0.6753, 0.8445, 0.684, 0.8161, 0.7167, 0.8136, 0.7167, 0.8136, 0.684, 0.8161, 0.6751, 0.7697, 0.7005, 0.7658, 0.58, 0.7446, 0.5922, 0.7708, 0.5762, 0.7814, 0.5568, 0.7562, 0.684, 0.8161, 0.6603, 0.8176, 0.6665, 0.7778, 0.6751, 0.7697, 0.9754, 0.08533, 0.9739, 0.03715, 0.987, 0.04346, 0.9888, 0.08834, 0.9227, 0.4802, 0.9191, 0.5269, 0.9045, 0.5238, 0.9072, 0.4806, 0.9739, 0.03715, 0.9758, 0.0, 0.9853, 0.008387, 0.987, 0.04346, 0.9191, 0.5269, 0.9058, 0.5665, 0.8975, 0.5537, 0.9045, 0.5238, 0.9754, 0.08533, 0.9888, 0.08834, 0.9855, 0.1348, 0.9723, 0.1353, 0.9723, 0.1353, 0.9855, 0.1348, 0.9888, 0.2167, 0.9768, 0.2112, 0.9227, 0.4802, 0.9072, 0.4806, 0.902, 0.4376, 0.9164, 0.4337, 0.9164, 0.4337, 0.902, 0.4376, 0.8979, 0.4081, 0.9227, 0.3486, 0.9754, 0.08533, 0.9723, 0.1353, 0.9512, 0.1302, 0.9559, 0.0839, 0.9559, 0.0839, 0.9512, 0.1302, 0.9372, 0.1283, 0.9438, 0.08588, 0.9723, 0.1353, 0.9768, 0.2112, 0.9554, 0.18, 0.9512, 0.1302, 0.9512, 0.1302, 0.9554, 0.18, 0.9427, 0.193, 0.9372, 0.1283, 0.9754, 0.08533, 0.9559, 0.0839, 0.9526, 0.03883, 0.9739, 0.03715, 0.9739, 0.03715, 0.9526, 0.03883, 0.9529, 0.004019, 0.9758, 0.0, 0.9559, 0.0839, 0.9438, 0.08588, 0.946, 0.04472, 0.9526, 0.03883, 0.9526, 0.03883, 0.946, 0.04472, 0.9371, 0.0163, 0.9529, 0.004019, 0.1327, 0.8508, 0.1368, 0.9003, 0.1243, 0.894, 0.09689, 0.8494, 0.09689, 0.8494, 0.1243, 0.894, 0.07818, 0.8908, 0.07207, 0.8479, 0.2252, 0.7635, 0.2252, 0.8129, 0.1987, 0.8119, 0.1966, 0.763, 0.1243, 0.894, 0.08398, 0.936, 0.0767, 0.9214, 0.07818, 0.8908, 0.1327, 0.8508, 0.09689, 0.8494, 0.08097, 0.8045, 0.1368, 0.8007, 0.1368, 0.8007, 0.08097, 0.8045, 0.074, 0.7665, 0.08418, 0.763, 0.09689, 0.8494, 0.07207, 0.8479, 0.06899, 0.8057, 0.08097, 0.8045, 0.926, 0.1357, 0.9372, 0.1283, 0.9427, 0.193, 0.918, 0.1732, 0.5469, 0.8553, 0.5423, 0.8056, 0.5984, 0.8093, 0.5839, 0.8527, 0.5839, 0.8527, 0.5984, 0.8093, 0.6129, 0.8008, 0.6099, 0.8499, 0.5423, 0.8056, 0.5922, 0.7708, 0.6041, 0.7723, 0.5984, 0.8093, 0.9116, 0.1619, 0.918, 0.2007, 0.9062, 0.1858, 0.9, 0.1626, 0.5469, 0.8553, 0.5839, 0.8527, 0.6009, 0.8719, 0.5436, 0.904, 0.5436, 0.904, 0.6009, 0.8719, 0.5967, 0.9387, 0.5839, 0.9499, 0.5839, 0.8527, 0.6099, 0.8499, 0.6129, 0.8828, 0.6009, 0.8719, 0.6009, 0.8719, 0.6129, 0.8828, 0.6015, 0.9003, 0.5967, 0.9387, 0.8673, 0.1102, 0.8687, 0.07004, 0.8891, 0.07371, 0.8872, 0.1105, 0.8872, 0.1105, 0.8891, 0.07371, 0.9014, 0.0788, 0.8983, 0.1123, 0.2496, 0.781, 0.2496, 0.812, 0.2275, 0.811, 0.2283, 0.7812, 0.8891, 0.07371, 0.8999, 0.05434, 0.9125, 0.06782, 0.9014, 0.0788, 0.8673, 0.1102, 0.8872, 0.1105, 0.8805, 0.1828, 0.8644, 0.186, 0.729, 0.7668, 0.7453, 0.7658, 0.7453, 0.7927, 0.7171, 0.7992, 0.8872, 0.1105, 0.8983, 0.1123, 0.9, 0.1626, 0.8805, 0.1828, 0.8805, 0.1828, 0.9, 0.1626, 0.9062, 0.1858, 0.8833, 0.198, 0.8673, 0.1102, 0.8644, 0.186, 0.8515, 0.1646, 0.8527, 0.1112, 0.7786, 0.4843, 0.7791, 0.4306, 0.7967, 0.4406, 0.7941, 0.4838, 0.7653, 0.4067, 0.7914, 0.392, 0.7955, 0.3982, 0.7791, 0.4306, 0.7791, 0.4306, 0.7955, 0.3982, 0.8038, 0.4108, 0.7967, 0.4406, 0.8673, 0.1102, 0.8527, 0.1112, 0.856, 0.06782, 0.8687, 0.07004, 0.8687, 0.07004, 0.856, 0.06782, 0.8619, 0.0366, 0.8793, 0.04797, 0.7786, 0.4843, 0.7941, 0.4838, 0.7993, 0.5268, 0.7834, 0.5283, 0.7834, 0.5283, 0.7993, 0.5268, 0.8079, 0.5561, 0.8028, 0.5616, 0.8506, 0.4822, 0.8492, 0.4322, 0.878, 0.4348, 0.8815, 0.4814, 0.8815, 0.4814, 0.878, 0.4348, 0.902, 0.4376, 0.9072, 0.4806, 0.8492, 0.4322, 0.848, 0.3904, 0.8747, 0.396, 0.878, 0.4348, 0.878, 0.4348, 0.8747, 0.396, 0.8979, 0.4081, 0.902, 0.4376, 0.8506, 0.4822, 0.8815, 0.4814, 0.8807, 0.528, 0.8521, 0.5323, 0.8521, 0.5323, 0.8807, 0.528, 0.8797, 0.5671, 0.8533, 0.5741, 0.8815, 0.4814, 0.9072, 0.4806, 0.9045, 0.5238, 0.8807, 0.528, 0.8807, 0.528, 0.9045, 0.5238, 0.8975, 0.5537, 0.8797, 0.5671, 0.8506, 0.4822, 0.8521, 0.5323, 0.8233, 0.5296, 0.8198, 0.4831, 0.8198, 0.4831, 0.8233, 0.5296, 0.7993, 0.5268, 0.7941, 0.4838, 0.8521, 0.5323, 0.8533, 0.5741, 0.8266, 0.5686, 0.8233, 0.5296, 0.8233, 0.5296, 0.8266, 0.5686, 0.8079, 0.5561, 0.7993, 0.5268, 0.8506, 0.4822, 0.8198, 0.4831, 0.8206, 0.4365, 0.8492, 0.4322, 0.8492, 0.4322, 0.8206, 0.4365, 0.8216, 0.3975, 0.848, 0.3904, 0.8198, 0.4831, 0.7941, 0.4838, 0.7967, 0.4406, 0.8206, 0.4365, 0.8206, 0.4365, 0.7967, 0.4406, 0.8038, 0.4108, 0.8216, 0.3975])
me_cube.materials.append(mat_material)
me_cube.materials.append(mat_material_001)
me_cube.use_remesh_preserve_volume = False
me_cube.use_remesh_preserve_attributes = False
me_cube.use_mirror_vertex_groups = False
me_cube.update()

# ---- objects
ob_lavastream = bpy.data.objects.new('LavaStream', me_cube)

# ---- transforms, parenting, visibility, modifiers, constraints
ob_lavastream.location = (0.0, 0.0, 0.0)
ob_lavastream.rotation_euler = (1.571, -0.0, 0.0)
ob_lavastream.lock_rotations_4d = False
ob_lavastream.empty_display_type = 'ARROWS'
ob_lavastream.lineart.crease_threshold = 0.0
_m = ob_lavastream.modifiers.new('Subsurf', 'SUBSURF')
_m.uv_smooth = 'PRESERVE_CORNERS'
_m.quality = 2
_m.levels = 3
_m.show_only_control_edges = False

# ---- collection membership
col_collection_1.objects.link(ob_lavastream)

# ---- scene / render settings (as saved in the file)
scene.frame_start = 1; scene.frame_end = 250; scene.frame_set(1)
scene.render.engine = 'BLENDER_EEVEE_NEXT'
scene.render.resolution_percentage = 50
scene.render.dither_intensity = 0.0
scene.cycles.use_denoising = False
scene.cycles.samples = 128
scene.cycles.sampling_pattern = 'TABULATED_SOBOL'
scene.cycles.light_sampling_threshold = 0.0
scene.cycles.use_adaptive_sampling = False
scene.cycles.use_light_tree = False
scene.cycles.blur_glossy = 0.0
scene.cycles.sample_clamp_indirect = 0.0
scene.view_settings.view_transform = 'Standard'
bpy.context.view_layer.update()

# ---- added for rendering (the .blend has no active camera and no usable light): camera, sun
cam_auto = bpy.data.cameras.new('AutoCamera')
cam_auto.lens = 50.0
cam_auto.sensor_width = 36.0
cam_auto.clip_end = 1000.0
ob_auto_camera = bpy.data.objects.new('AutoCamera', cam_auto)
scene.collection.objects.link(ob_auto_camera)
ob_auto_camera.location = (4.96777, -6.50026, 5.37554)
ob_auto_camera.rotation_euler = (1.09748, -7.21219e-08, 0.694738)
scene.camera = ob_auto_camera
light_auto_sun = bpy.data.lights.new('AutoSun', 'SUN')
light_auto_sun.energy = 3.0
light_auto_sun.angle = 0.0523599
ob_auto_sun = bpy.data.objects.new('AutoSun', light_auto_sun)
scene.collection.objects.link(ob_auto_sun)
ob_auto_sun.rotation_euler = (0.872665, 0.174533, 0.523599)
bpy.context.view_layer.update()
